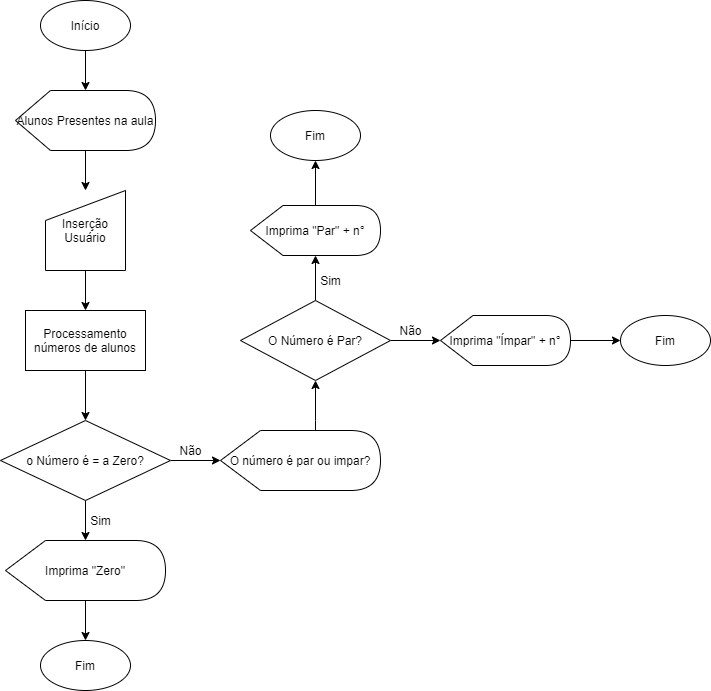

The diagram above was exported from draw.io. Its source (the exported page's mxGraphModel, read from the mxfile embedded in the PNG):
<mxGraphModel dx="1422" dy="794" grid="1" gridSize="10" guides="1" tooltips="1" connect="1" arrows="1" fold="1" page="1" pageScale="1" pageWidth="827" pageHeight="1169" math="0" shadow="0">
  <root>
    <mxCell id="0" />
    <mxCell id="1" parent="0" />
    <mxCell id="XjaljNMbdiBCkiv-SzBG-12" value="" style="edgeStyle=orthogonalEdgeStyle;rounded=0;orthogonalLoop=1;jettySize=auto;html=1;" edge="1" parent="1" source="XjaljNMbdiBCkiv-SzBG-1" target="XjaljNMbdiBCkiv-SzBG-2">
      <mxGeometry relative="1" as="geometry" />
    </mxCell>
    <mxCell id="XjaljNMbdiBCkiv-SzBG-1" value="Início" style="ellipse;whiteSpace=wrap;html=1;" vertex="1" parent="1">
      <mxGeometry x="90" y="90" width="90" height="50" as="geometry" />
    </mxCell>
    <mxCell id="XjaljNMbdiBCkiv-SzBG-11" value="" style="edgeStyle=orthogonalEdgeStyle;rounded=0;orthogonalLoop=1;jettySize=auto;html=1;" edge="1" parent="1" source="XjaljNMbdiBCkiv-SzBG-2" target="XjaljNMbdiBCkiv-SzBG-3">
      <mxGeometry relative="1" as="geometry" />
    </mxCell>
    <mxCell id="XjaljNMbdiBCkiv-SzBG-2" value="Alunos Presentes na aula" style="shape=display;whiteSpace=wrap;html=1;" vertex="1" parent="1">
      <mxGeometry x="65" y="180" width="140" height="60" as="geometry" />
    </mxCell>
    <mxCell id="XjaljNMbdiBCkiv-SzBG-10" value="" style="edgeStyle=orthogonalEdgeStyle;rounded=0;orthogonalLoop=1;jettySize=auto;html=1;" edge="1" parent="1" source="XjaljNMbdiBCkiv-SzBG-3" target="XjaljNMbdiBCkiv-SzBG-4">
      <mxGeometry relative="1" as="geometry" />
    </mxCell>
    <mxCell id="XjaljNMbdiBCkiv-SzBG-3" value="Inserção Usuário" style="shape=manualInput;whiteSpace=wrap;html=1;" vertex="1" parent="1">
      <mxGeometry x="95" y="280" width="80" height="80" as="geometry" />
    </mxCell>
    <mxCell id="XjaljNMbdiBCkiv-SzBG-9" value="" style="edgeStyle=orthogonalEdgeStyle;rounded=0;orthogonalLoop=1;jettySize=auto;html=1;" edge="1" parent="1" source="XjaljNMbdiBCkiv-SzBG-4" target="XjaljNMbdiBCkiv-SzBG-5">
      <mxGeometry relative="1" as="geometry" />
    </mxCell>
    <mxCell id="XjaljNMbdiBCkiv-SzBG-4" value="Processamento números de alunos" style="rounded=0;whiteSpace=wrap;html=1;" vertex="1" parent="1">
      <mxGeometry x="75" y="400" width="120" height="60" as="geometry" />
    </mxCell>
    <mxCell id="XjaljNMbdiBCkiv-SzBG-16" value="" style="edgeStyle=orthogonalEdgeStyle;rounded=0;orthogonalLoop=1;jettySize=auto;html=1;" edge="1" parent="1" source="XjaljNMbdiBCkiv-SzBG-5" target="XjaljNMbdiBCkiv-SzBG-13">
      <mxGeometry relative="1" as="geometry" />
    </mxCell>
    <mxCell id="XjaljNMbdiBCkiv-SzBG-17" value="" style="edgeStyle=orthogonalEdgeStyle;rounded=0;orthogonalLoop=1;jettySize=auto;html=1;" edge="1" parent="1" source="XjaljNMbdiBCkiv-SzBG-5" target="XjaljNMbdiBCkiv-SzBG-7">
      <mxGeometry relative="1" as="geometry" />
    </mxCell>
    <mxCell id="XjaljNMbdiBCkiv-SzBG-5" value="o Número é = a Zero?" style="rhombus;whiteSpace=wrap;html=1;" vertex="1" parent="1">
      <mxGeometry x="50" y="510" width="170" height="80" as="geometry" />
    </mxCell>
    <mxCell id="XjaljNMbdiBCkiv-SzBG-28" value="" style="edgeStyle=orthogonalEdgeStyle;rounded=0;orthogonalLoop=1;jettySize=auto;html=1;" edge="1" parent="1" source="XjaljNMbdiBCkiv-SzBG-7" target="XjaljNMbdiBCkiv-SzBG-18">
      <mxGeometry relative="1" as="geometry">
        <Array as="points">
          <mxPoint x="365" y="510" />
          <mxPoint x="365" y="510" />
        </Array>
      </mxGeometry>
    </mxCell>
    <mxCell id="XjaljNMbdiBCkiv-SzBG-7" value="O número é par ou impar?" style="shape=display;whiteSpace=wrap;html=1;" vertex="1" parent="1">
      <mxGeometry x="270" y="520" width="160" height="60" as="geometry" />
    </mxCell>
    <mxCell id="XjaljNMbdiBCkiv-SzBG-15" value="" style="edgeStyle=orthogonalEdgeStyle;rounded=0;orthogonalLoop=1;jettySize=auto;html=1;" edge="1" parent="1" source="XjaljNMbdiBCkiv-SzBG-13" target="XjaljNMbdiBCkiv-SzBG-14">
      <mxGeometry relative="1" as="geometry" />
    </mxCell>
    <mxCell id="XjaljNMbdiBCkiv-SzBG-13" value="Imprima &quot;Zero&quot;" style="shape=display;whiteSpace=wrap;html=1;" vertex="1" parent="1">
      <mxGeometry x="55" y="630" width="160" height="60" as="geometry" />
    </mxCell>
    <mxCell id="XjaljNMbdiBCkiv-SzBG-14" value="Fim" style="ellipse;whiteSpace=wrap;html=1;" vertex="1" parent="1">
      <mxGeometry x="90" y="730" width="90" height="50" as="geometry" />
    </mxCell>
    <mxCell id="XjaljNMbdiBCkiv-SzBG-25" value="" style="edgeStyle=orthogonalEdgeStyle;rounded=0;orthogonalLoop=1;jettySize=auto;html=1;" edge="1" parent="1" source="XjaljNMbdiBCkiv-SzBG-18" target="XjaljNMbdiBCkiv-SzBG-21">
      <mxGeometry relative="1" as="geometry" />
    </mxCell>
    <mxCell id="XjaljNMbdiBCkiv-SzBG-26" value="" style="edgeStyle=orthogonalEdgeStyle;rounded=0;orthogonalLoop=1;jettySize=auto;html=1;" edge="1" parent="1" source="XjaljNMbdiBCkiv-SzBG-18" target="XjaljNMbdiBCkiv-SzBG-19">
      <mxGeometry relative="1" as="geometry" />
    </mxCell>
    <mxCell id="XjaljNMbdiBCkiv-SzBG-18" value="O Número é Par?" style="rhombus;whiteSpace=wrap;html=1;" vertex="1" parent="1">
      <mxGeometry x="290" y="390" width="150" height="80" as="geometry" />
    </mxCell>
    <mxCell id="XjaljNMbdiBCkiv-SzBG-27" value="" style="edgeStyle=orthogonalEdgeStyle;rounded=0;orthogonalLoop=1;jettySize=auto;html=1;" edge="1" parent="1" source="XjaljNMbdiBCkiv-SzBG-19" target="XjaljNMbdiBCkiv-SzBG-23">
      <mxGeometry relative="1" as="geometry" />
    </mxCell>
    <mxCell id="XjaljNMbdiBCkiv-SzBG-19" value="Imprima &quot;Par&quot; + n°" style="shape=display;whiteSpace=wrap;html=1;" vertex="1" parent="1">
      <mxGeometry x="300" y="295" width="130" height="50" as="geometry" />
    </mxCell>
    <mxCell id="XjaljNMbdiBCkiv-SzBG-24" value="" style="edgeStyle=orthogonalEdgeStyle;rounded=0;orthogonalLoop=1;jettySize=auto;html=1;" edge="1" parent="1" source="XjaljNMbdiBCkiv-SzBG-21" target="XjaljNMbdiBCkiv-SzBG-22">
      <mxGeometry relative="1" as="geometry" />
    </mxCell>
    <mxCell id="XjaljNMbdiBCkiv-SzBG-21" value="Imprima &quot;Ímpar&quot; + n°" style="shape=display;whiteSpace=wrap;html=1;" vertex="1" parent="1">
      <mxGeometry x="490" y="405" width="130" height="50" as="geometry" />
    </mxCell>
    <mxCell id="XjaljNMbdiBCkiv-SzBG-22" value="Fim" style="ellipse;whiteSpace=wrap;html=1;" vertex="1" parent="1">
      <mxGeometry x="670" y="405" width="90" height="50" as="geometry" />
    </mxCell>
    <mxCell id="XjaljNMbdiBCkiv-SzBG-23" value="Fim" style="ellipse;whiteSpace=wrap;html=1;" vertex="1" parent="1">
      <mxGeometry x="320" y="200" width="90" height="50" as="geometry" />
    </mxCell>
    <mxCell id="XjaljNMbdiBCkiv-SzBG-29" value="Sim" style="text;html=1;align=center;verticalAlign=middle;resizable=0;points=[];autosize=1;strokeColor=none;fillColor=none;" vertex="1" parent="1">
      <mxGeometry x="360" y="360" width="40" height="20" as="geometry" />
    </mxCell>
    <mxCell id="XjaljNMbdiBCkiv-SzBG-30" value="Sim" style="text;html=1;align=center;verticalAlign=middle;resizable=0;points=[];autosize=1;strokeColor=none;fillColor=none;" vertex="1" parent="1">
      <mxGeometry x="130" y="600" width="40" height="20" as="geometry" />
    </mxCell>
    <mxCell id="XjaljNMbdiBCkiv-SzBG-31" value="Não" style="text;html=1;align=center;verticalAlign=middle;resizable=0;points=[];autosize=1;strokeColor=none;fillColor=none;" vertex="1" parent="1">
      <mxGeometry x="440" y="410" width="40" height="20" as="geometry" />
    </mxCell>
    <mxCell id="XjaljNMbdiBCkiv-SzBG-32" value="Não" style="text;html=1;align=center;verticalAlign=middle;resizable=0;points=[];autosize=1;strokeColor=none;fillColor=none;" vertex="1" parent="1">
      <mxGeometry x="220" y="530" width="40" height="20" as="geometry" />
    </mxCell>
  </root>
</mxGraphModel>